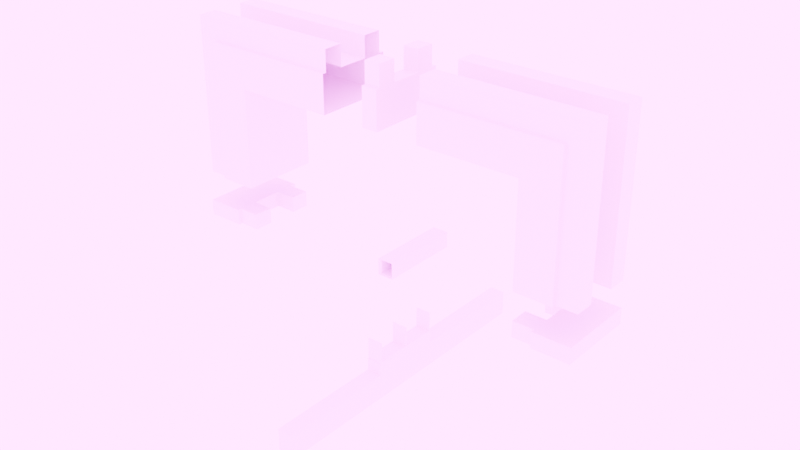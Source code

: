 # Source: window_01.blend  (saved by Blender 4.5.91; exported with 4.5.12 LTS)
import bpy
from mathutils import Matrix  # noqa: F401  (used for matrix-valued properties, if any)

bpy.ops.wm.read_factory_settings(use_empty=True)
scene = bpy.context.scene
scene.name = 'Scene'

# ---- images (referenced by path relative to the original .blend; pixels are not part of the script)
import os
ASSET_DIR = os.environ.get("B2B_ASSET_DIR", "")  # directory of the original .blend (textures are referenced by path, not embedded)
HERE = os.path.dirname(os.path.abspath(__file__))  # packed textures are extracted next to this script under _unpacked/

def load_image(name, relpath, width, height, colorspace="sRGB"):
    """Load a texture the original file referenced (path relative to the .blend, or extracted next to this script)."""
    p = next((c for c in (os.path.join(HERE, relpath), os.path.join(ASSET_DIR, relpath)) if relpath and os.path.exists(c)), "")
    if p:
        img = bpy.data.images.load(p, check_existing=True)
        img.name = name
    else:  # same state as the original file: an image datablock whose file is absent (Cycles renders it pink)
        img = bpy.data.images.new(name, width, height)
        img.source = "FILE"
        img.filepath = "//" + (relpath or name)
    img.colorspace_settings.name = colorspace
    return img
img_sunset_jhbcentral_8k_hdr = load_image('sunset_jhbcentral_8k.hdr', 'sunset_jhbcentral_8k.hdr', 1024, 1024, 'Linear Rec.709')
img_vista_panor_mica_do_centro_de_s_o_paulo_jpg = load_image('Vista_panorâmica_do_centro_de_São_Paulo.jpg', 'Vista_panorâmica_do_centro_de_São_Paulo.jpg', 1024, 1024, 'sRGB')
img_canary_wharf_4k_hdr = load_image('canary_wharf_4k.hdr', 'canary_wharf_4k.hdr', 1024, 1024, 'Linear Rec.709')
img_canary_wharf_2k_hdr = load_image('canary_wharf_2k.hdr', 'canary_wharf_2k.hdr', 1024, 1024, 'Linear Rec.709')

# ---- materials (node trees are filled in below, after node groups)
mat_changeable = bpy.data.materials.new('Changeable')
mat_glass = bpy.data.materials.new('Glass')

# ---- material node trees
mat_changeable.use_nodes = True; mat_changeable.node_tree.nodes.clear()
_N = mat_changeable.node_tree.nodes; _L = mat_changeable.node_tree.links
n0 = _N.new('ShaderNodeBsdfPrincipled'); n0.name = 'Principled BSDF'; n0.location = (-200, 100)
n1 = _N.new('ShaderNodeOutputMaterial'); n1.name = 'Material Output'; n1.location = (200, 100)
_L.new(n0.outputs[0], n1.inputs[0])
n1.is_active_output = True
mat_glass.use_nodes = True; mat_glass.node_tree.nodes.clear()
_N = mat_glass.node_tree.nodes; _L = mat_glass.node_tree.links
n0 = _N.new('ShaderNodeBsdfPrincipled'); n0.name = 'Principled BSDF'; n0.location = (-200, 100)
n0.inputs[0].default_value = (0.04623, 0.06757, 0.8, 1.0)
n0.inputs[4].default_value = 0.3
n1 = _N.new('ShaderNodeOutputMaterial'); n1.name = 'Material Output'; n1.location = (200, 100)
_L.new(n0.outputs[0], n1.inputs[0])
n1.is_active_output = True

# ---- world
world_world = bpy.data.worlds.new('World'); scene.world = world_world
world_world.use_nodes = True; world_world.node_tree.nodes.clear()
_N = world_world.node_tree.nodes; _L = world_world.node_tree.links
n0 = _N.new('ShaderNodeOutputWorld'); n0.name = 'World Output'; n0.location = (300, 300)
n1 = _N.new('ShaderNodeBackground'); n1.name = 'Background'; n1.location = (10, 300)
n1.inputs[1].default_value = 10.0
n2 = _N.new('ShaderNodeTexEnvironment'); n2.name = 'Environment Texture'; n2.location = (-325, 257)
n2.image = img_sunset_jhbcentral_8k_hdr
n3 = _N.new('ShaderNodeMapping'); n3.name = 'Mapping'; n3.location = (-659, 320)
n3.inputs[2].default_value = (0.0, 0.0, 2.709)
n4 = _N.new('ShaderNodeTexCoord'); n4.name = 'Texture Coordinate'; n4.location = (-818, 309)
n5 = _N.new('ShaderNodeTexSky'); n5.name = 'Sky Texture'; n5.location = (-347, 654)
n5.width = 191
n5.sun_elevation = 0.7854
n5.sun_rotation = 3.142
n6 = _N.new('ShaderNodeTexImage'); n6.name = 'Image Texture'; n6.location = (-326, 15)
n6.image = img_vista_panor_mica_do_centro_de_s_o_paulo_jpg
n6.projection = 'SPHERE'
n7 = _N.new('ShaderNodeTexImage'); n7.name = 'Image Texture.001'; n7.location = (-41, 122)
n7.image = img_canary_wharf_4k_hdr
n8 = _N.new('ShaderNodeTexImage'); n8.name = 'Image Texture.002'; n8.location = (245, 87)
n8.image = img_canary_wharf_2k_hdr
_L.new(n1.outputs[0], n0.inputs[0])
_L.new(n3.outputs[0], n2.inputs[0])
_L.new(n4.outputs[0], n3.inputs[0])
_L.new(n3.outputs[0], n6.inputs[0])
_L.new(n3.outputs[0], n7.inputs[0])
_L.new(n2.outputs[0], n1.inputs[0])
n0.is_active_output = True
world_world.color = (0.05088, 0.05088, 0.05088)
world_world.sun_shadow_jitter_overblur = 0.0

# ---- meshes
me_object_1_003 = bpy.data.meshes.new('Object_1.003')
me_object_1_003.from_pydata([(-0.01335, -0.025, -0.01335), (-0.0371, 0.025, -0.03719), (-0.0371, -0.025, -0.03719), (-0.01335, 0.025, -0.01335), (-0.1004, -0.025, -0.01335), (-0.1004, 0.025, -0.01335), (-0.1004, -0.025, -0.03719), (-0.1004, 0.025, -0.03719), (-0.1004, 0.009197, 1.993e-08), (-0.1004, 0.02139, 2.104e-08), (3.4e-08, 0.02139, -0.1004), (3.4e-08, 0.009197, -0.1004), (-0.0371, 0.025, -0.1004), (-0.0371, -0.025, -0.1004), (-0.01335, -0.025, -0.1004), (-0.01335, 0.025, -0.1004), (3.4e-08, 0.009197, 1.993e-08), (3.4e-08, 0.02139, 2.104e-08), (3.4e-08, -0.01032, -0.1004), (3.4e-08, -0.02251, -0.1004), (3.4e-08, -0.01031, 1.475e-08), (3.4e-08, -0.02251, 1.364e-08), (-0.1004, -0.02251, 1.364e-08), (-0.1004, -0.01031, 1.475e-08), (-0.01335, -0.02251, -0.01335), (-0.01335, -0.01031, -0.01335), (-0.1004, -0.02251, -0.01335), (-0.1004, -0.01031, -0.01335), (-0.01335, -0.01032, -0.1004), (-0.01335, -0.02251, -0.1004), (-0.01335, 0.02139, -0.01335), (-0.01335, 0.009197, -0.01335), (-0.1004, 0.009197, -0.01335), (-0.1004, 0.02139, -0.01335), (-0.01335, 0.02139, -0.1004), (-0.01335, 0.009197, -0.1004)], [], [(31, 35, 11, 16), (26, 24, 21, 22), (24, 29, 19, 21), (6, 2, 0, 4), (34, 30, 17, 10), (25, 27, 23, 20), (12, 1, 3, 15), (30, 33, 9, 17), (7, 1, 2, 6), (1, 7, 5, 3), (1, 12, 13, 2), (2, 13, 14, 0), (8, 16, 17, 9), (16, 11, 10, 17), (21, 19, 18, 20), (22, 21, 20, 23), (28, 25, 20, 18), (32, 31, 16, 8), (24, 26, 4, 0), (35, 31, 25, 28), (31, 32, 27, 25), (29, 24, 0, 14), (3, 5, 33, 30), (15, 3, 30, 34)])
_uv = me_object_1_003.uv_layers.new(name='UVMap')
_uv.uv.foreach_set('vector', [0.6729, 0.01378, 0.6729, 0.5, 0.6729, 0.5, 0.6729, 0.01378, 0.5, 0.958, 0.9844, 0.958, 0.9844, 0.958, 0.5, 0.958, 0.04204, 0.01378, 0.04204, 0.5, 0.04204, 0.5, 0.04204, 0.01378, 0.5005, 0.02964, 0.9654, 0.02964, 0.9844, 0.01378, 0.5, 0.01378, 0.9249, 0.5, 0.9249, 0.01378, 0.9249, 0.01378, 0.9249, 0.5, 0.9844, 0.7303, 0.5, 0.7303, 0.5, 0.7303, 0.9844, 0.7303, 0.03465, 0.4965, 0.03465, 0.02964, 0.01558, 0.01378, 0.01558, 0.5, 0.9844, 0.07508, 0.5, 0.07508, 0.5, 0.07508, 0.9844, 0.07508, 0.4995, 0.0005018, 0.03465, 0.0005035, 0.03465, 0.9995, 0.4995, 0.9995, 0.03465, 0.02964, 0.4995, 0.02964, 0.5, 0.01378, 0.01558, 0.01378, 0.0005035, 0.02964, 0.0005032, 0.4965, 0.9995, 0.4965, 0.9995, 0.02964, 0.9654, 0.02964, 0.9654, 0.4965, 0.9844, 0.5, 0.9844, 0.01378, 0.5, 0.3271, 0.9844, 0.3271, 0.9844, 0.07508, 0.5, 0.07508, 0.6729, 0.01378, 0.6729, 0.5, 0.9249, 0.5, 0.9249, 0.01378, 0.04204, 0.01378, 0.04204, 0.5, 0.2697, 0.5, 0.2697, 0.01378, 0.5, 0.958, 0.9844, 0.958, 0.9844, 0.7303, 0.5, 0.7303, 0.2697, 0.5, 0.2697, 0.01378, 0.2697, 0.01378, 0.2697, 0.5, 0.5, 0.3271, 0.9844, 0.3271, 0.9844, 0.3271, 0.5, 0.3271, 0.9844, 0.958, 0.5, 0.958, 0.5, 0.9995, 0.9844, 0.9995, 0.6729, 0.5, 0.6729, 0.01378, 0.2697, 0.01378, 0.2697, 0.5, 0.9844, 0.3271, 0.5, 0.3271, 0.5, 0.7303, 0.9844, 0.7303, 0.04204, 0.5, 0.04204, 0.01378, 0.0004996, 0.01378, 0.0004996, 0.5, 0.9844, 0.0005035, 0.5, 0.0005018, 0.5, 0.07508, 0.9844, 0.07508, 0.9995, 0.5, 0.9995, 0.01378, 0.9249, 0.01378, 0.9249, 0.5])
me_object_1_003.materials.append(mat_changeable)
me_object_1_003.update()
me_object_1_003.normals_split_custom_set([tuple(v) for v in zip(*[iter([-3.223e-07, -1.0, 9.188e-07, -3.223e-07, -1.0, 9.188e-07, -3.223e-07, -1.0, 9.188e-07, -3.223e-07, -1.0, 9.188e-07, 0.0, -1.0, 1.862e-07, 0.0, -1.0, 1.862e-07, 0.0, -1.0, 1.862e-07, 0.0, -1.0, 1.862e-07, -3.122e-07, -1.0, 1.047e-06, -3.122e-07, -1.0, 1.047e-06, -3.122e-07, -1.0, 1.047e-06, -3.122e-07, -1.0, 1.047e-06, 4.958e-08, -1.0, 0.0, 4.958e-08, -1.0, 0.0, 4.958e-08, -1.0, 0.0, 4.958e-08, -1.0, 0.0, 1.328e-07, 1.0, -9.77e-07, 1.328e-07, 1.0, -9.77e-07, 1.328e-07, 1.0, -9.77e-07, 1.328e-07, 1.0, -9.77e-07, -1.988e-08, 1.0, -9.312e-08, -1.988e-08, 1.0, -9.312e-08, -1.988e-08, 1.0, -9.312e-08, -1.988e-08, 1.0, -9.312e-08, 5.063e-07, 1.0, -1.174e-06, 5.063e-07, 1.0, -1.174e-06, 5.063e-07, 1.0, -1.174e-06, 5.063e-07, 1.0, -1.174e-06, 0.0, 1.0, -1.862e-07, 0.0, 1.0, -1.862e-07, 0.0, 1.0, -1.862e-07, 0.0, 1.0, -1.862e-07, -6.999e-09, 7.451e-08, -1.0, -6.999e-09, 7.451e-08, -1.0, -6.999e-09, 7.451e-08, -1.0, -6.999e-09, 7.451e-08, -1.0, -4.958e-08, 1.0, -1.3e-07, -4.958e-08, 1.0, -1.3e-07, -4.958e-08, 1.0, -1.3e-07, -4.958e-08, 1.0, -1.3e-07, -1.0, 7.364e-08, 0.0, -1.0, 7.364e-08, 0.0, -1.0, 7.364e-08, 0.0, -1.0, 7.364e-08, 0.0, -8.243e-07, -1.0, 1.272e-06, -8.243e-07, -1.0, 1.272e-06, -8.243e-07, -1.0, 1.272e-06, -8.243e-07, -1.0, 1.272e-06, 0.0, -9.113e-08, 1.0, 0.0, -9.113e-08, 1.0, 0.0, -9.113e-08, 1.0, 0.0, -9.113e-08, 1.0, 1.0, 0.0, 0.0, 1.0, 0.0, 0.0, 1.0, 0.0, 0.0, 1.0, 0.0, 0.0, 1.0, 0.0, 0.0, 1.0, 0.0, 0.0, 1.0, 0.0, 0.0, 1.0, 0.0, 0.0, 1.111e-14, -9.113e-08, 1.0, 1.111e-14, -9.113e-08, 1.0, 1.111e-14, -9.113e-08, 1.0, 1.111e-14, -9.113e-08, 1.0, 3.495e-07, 1.0, -1.035e-06, 3.495e-07, 1.0, -1.035e-06, 3.495e-07, 1.0, -1.035e-06, 3.495e-07, 1.0, -1.035e-06, -1.491e-08, -1.0, 4.656e-08, -1.491e-08, -1.0, 4.656e-08, -1.491e-08, -1.0, 4.656e-08, -1.491e-08, -1.0, 4.656e-08, -5.615e-09, 3.739e-07, 1.0, -5.615e-09, 3.739e-07, 1.0, -5.615e-09, 3.739e-07, 1.0, -5.615e-09, 3.739e-07, 1.0, 1.0, 0.0, 0.0, 1.0, 0.0, 0.0, 1.0, 0.0, 0.0, 1.0, 0.0, 0.0, 1.464e-08, 1.909e-07, 1.0, 1.464e-08, 1.909e-07, 1.0, 1.464e-08, 1.909e-07, 1.0, 1.464e-08, 1.909e-07, 1.0, 1.0, 0.0, 0.0, 1.0, 0.0, 0.0, 1.0, 0.0, 0.0, 1.0, 0.0, 0.0, -1.159e-08, -1.806e-06, 1.0, -1.159e-08, -1.806e-06, 1.0, -1.159e-08, -1.806e-06, 1.0, -1.159e-08, -1.806e-06, 1.0, 1.0, -3.704e-07, 0.0, 1.0, -3.704e-07, 0.0, 1.0, -3.704e-07, 0.0, 1.0, -3.704e-07, 0.0])] * 3)])
me_object_1_004 = bpy.data.meshes.new('Object_1.004')
me_object_1_004.from_pydata([(0.005, -0.025, -0.01335), (0.005, 0.025, -0.01335), (0.005, -0.025, -0.03719), (0.005, 0.025, -0.03719), (0.005, 0.009197, 2.05e-08), (0.005, 0.02139, 2.243e-08), (0.005, -0.02251, 1.923e-08), (0.005, -0.01032, 1.929e-08), (0.005, -0.02251, -0.01335), (0.005, -0.01032, -0.01335), (0.005, 0.009197, -0.01335), (0.005, 0.02139, -0.01335), (-0.005, -0.025, -0.01335), (-0.005, 0.025, -0.01335), (-0.005, -0.025, -0.03719), (-0.005, 0.025, -0.03719), (-0.005, 0.009197, 2.05e-08), (-0.005, 0.02139, 2.243e-08), (-0.005, -0.02251, 1.923e-08), (-0.005, -0.01032, 1.929e-08), (-0.005, -0.02251, -0.01335), (-0.005, -0.01032, -0.01335), (-0.005, 0.009197, -0.01335), (-0.005, 0.02139, -0.01335), (0.005, 0.009185, -0.03719), (-0.005, 0.009185, -0.03719), (0.005, 0.02141, -0.03719), (-0.005, 0.02141, -0.03719), (0.005, -0.01031, -0.03719), (-0.005, -0.01031, -0.03719), (0.005, -0.02266, -0.03719), (-0.005, -0.02266, -0.03719)], [], [(3, 15, 13, 1), (1, 13, 23, 11), (9, 21, 19, 7), (7, 19, 18, 6), (0, 12, 14, 2), (11, 23, 17, 5), (8, 20, 12, 0), (4, 16, 22, 10), (26, 27, 15, 3), (10, 22, 21, 9), (6, 18, 20, 8), (5, 17, 16, 4), (8, 9, 7, 6), (20, 18, 19, 21), (17, 23, 22, 16), (28, 29, 25, 24), (24, 25, 27, 26), (30, 31, 29, 28), (2, 14, 31, 30), (20, 21, 29, 31), (31, 14, 12, 20), (21, 22, 25, 29), (22, 23, 27, 25), (15, 27, 23, 13), (3, 1, 11, 26), (5, 4, 10, 11), (30, 8, 0, 2), (8, 30, 28, 9), (9, 28, 24, 10), (24, 26, 11, 10)])
_uv = me_object_1_004.uv_layers.new(name='UVMap')
_uv.uv.foreach_set('vector', [0.0, 0.0, 0.0, 0.0, 0.0, 0.0, 0.0, 0.0, 0.0, 0.0, 0.0, 0.0, 0.0, 0.0, 0.0, 0.0, 0.0, 0.0, 0.0, 0.0, 0.0, 0.0, 0.0, 0.0, 0.0, 0.0, 0.0, 0.0, 0.0, 0.0, 0.0, 0.0, 0.0, 0.0, 0.0, 0.0, 0.0, 0.0, 0.0, 0.0, 0.0, 0.0, 0.0, 0.0, 0.0, 0.0, 0.0, 0.0, 0.0, 0.0, 0.0, 0.0, 0.0, 0.0, 0.0, 0.0, 0.0, 0.0, 0.0, 0.0, 0.0, 0.0, 0.0, 0.0, 0.0, 0.0, 0.0, 0.0, 0.0, 0.0, 0.0, 0.0, 0.0, 0.0, 0.0, 0.0, 0.0, 0.0, 0.0, 0.0, 0.0, 0.0, 0.0, 0.0, 0.0, 0.0, 0.0, 0.0, 0.0, 0.0, 0.0, 0.0, 0.0, 0.0, 0.0, 0.0, 0.0, 0.0, 0.0, 0.0, 0.0, 0.0, 0.0, 0.0, 0.0, 0.0, 0.0, 0.0, 0.0, 0.0, 0.0, 0.0, 0.0, 0.0, 0.0, 0.0, 0.0, 0.0, 0.0, 0.0, 0.0, 0.0, 0.0, 0.0, 0.0, 0.0, 0.0, 0.0, 0.0, 0.0, 0.0, 0.0, 0.0, 0.0, 0.0, 0.0, 0.0, 0.0, 0.0, 0.0, 0.0, 0.0, 0.0, 0.0, 0.0, 0.0, 0.0, 0.0, 0.0, 0.0, 0.0, 0.0, 0.0, 0.0, 0.0, 0.0, 0.0, 0.0, 0.0, 0.0, 0.0, 0.0, 0.0, 0.0, 0.0, 0.0, 0.0, 0.0, 0.0, 0.0, 0.0, 0.0, 0.0, 0.0, 0.0, 0.0, 0.0, 0.0, 0.0, 0.0, 0.0, 0.0, 0.0, 0.0, 0.0, 0.0, 0.0, 0.0, 0.0, 0.0, 0.0, 0.0, 0.0, 0.0, 0.0, 0.0, 0.0, 0.0, 0.0, 0.0, 0.0, 0.0, 0.0, 0.0, 0.0, 0.0, 0.0, 0.0, 0.0, 0.0, 0.0, 0.0, 0.0, 0.0, 0.0, 0.0, 0.0, 0.0, 0.0, 0.0, 0.0, 0.0, 0.0, 0.0, 0.0, 0.0, 0.0, 0.0, 0.0, 0.0, 0.0, 0.0, 0.0, 0.0, 0.0, 0.0, 0.0, 0.0, 0.0, 0.0])
me_object_1_004.materials.append(mat_changeable)
me_object_1_004.update()
me_object_1_004.normals_split_custom_set([tuple(v) for v in zip(*[iter([0.0, 1.0, -1.22e-07, 0.0, 1.0, -1.22e-07, 0.0, 1.0, -1.22e-07, 0.0, 1.0, -1.22e-07, 0.0, -2.581e-07, 1.0, 0.0, -2.581e-07, 1.0, 0.0, -2.581e-07, 1.0, 0.0, -2.581e-07, 1.0, 0.0, 1.0, -1.09e-07, 0.0, 1.0, -1.09e-07, 0.0, 1.0, -1.09e-07, 0.0, 1.0, -1.09e-07, 0.0, -5.119e-09, 1.0, 0.0, -5.119e-09, 1.0, 0.0, -5.119e-09, 1.0, 0.0, -5.119e-09, 1.0, 0.0, -1.0, 1.22e-07, 0.0, -1.0, 1.22e-07, 0.0, -1.0, 1.22e-07, 0.0, -1.0, 1.22e-07, 0.0, 1.0, -1.09e-07, 0.0, 1.0, -1.09e-07, 0.0, 1.0, -1.09e-07, 0.0, 1.0, -1.09e-07, 0.0, -3.739e-07, 1.0, 0.0, -3.739e-07, 1.0, 0.0, -3.739e-07, 1.0, 0.0, -3.739e-07, 1.0, 0.0, -1.0, 1.09e-07, 0.0, -1.0, 1.09e-07, 0.0, -1.0, 1.09e-07, 0.0, -1.0, 1.09e-07, 0.0, -1.037e-06, -1.0, 0.0, -1.037e-06, -1.0, 0.0, -1.037e-06, -1.0, 0.0, -1.037e-06, -1.0, 0.0, -4.773e-08, 1.0, 0.0, -4.773e-08, 1.0, 0.0, -4.773e-08, 1.0, 0.0, -4.773e-08, 1.0, 0.0, -1.0, 1.09e-07, 0.0, -1.0, 1.09e-07, 0.0, -1.0, 1.09e-07, 0.0, -1.0, 1.09e-07, 0.0, -1.579e-07, 1.0, 0.0, -1.579e-07, 1.0, 0.0, -1.579e-07, 1.0, 0.0, -1.579e-07, 1.0, 1.0, 1.918e-09, 0.0, 1.0, 1.918e-09, 0.0, 1.0, 1.918e-09, 0.0, 1.0, 1.918e-09, 0.0, -1.0, 0.0, 0.0, -1.0, 0.0, 0.0, -1.0, 0.0, 0.0, -1.0, 0.0, 0.0, -1.0, -4.471e-08, 0.0, -1.0, -4.471e-08, 0.0, -1.0, -4.471e-08, 0.0, -1.0, -4.471e-08, 0.0, 0.0, 1.911e-07, -1.0, 0.0, 1.911e-07, -1.0, 0.0, 1.911e-07, -1.0, 0.0, 1.911e-07, -1.0, 0.0, 0.0, -1.0, 0.0, 0.0, -1.0, 0.0, 0.0, -1.0, 0.0, 0.0, -1.0, 0.0, 0.0, -1.0, 0.0, 0.0, -1.0, 0.0, 0.0, -1.0, 0.0, 0.0, -1.0, 0.0, 1.595e-06, -1.0, 0.0, 1.595e-06, -1.0, 0.0, 1.595e-06, -1.0, 0.0, 1.595e-06, -1.0, -1.0, 2.486e-08, 0.0, -1.0, 2.486e-08, 0.0, -1.0, 2.486e-08, 0.0, -1.0, 2.486e-08, 0.0, -1.0, -1.719e-07, 0.0, -1.0, -1.719e-07, 0.0, -1.0, -1.719e-07, 0.0, -1.0, -1.719e-07, 0.0, -1.0, 2.253e-08, 0.0, -1.0, 2.253e-08, 0.0, -1.0, 2.253e-08, 0.0, -1.0, 2.253e-08, 0.0, -1.0, 0.0, 0.0, -1.0, 0.0, 0.0, -1.0, 0.0, 0.0, -1.0, 0.0, 0.0, -1.0, -3.051e-08, 0.0, -1.0, -3.051e-08, 0.0, -1.0, -3.051e-08, 0.0, -1.0, -3.051e-08, 0.0, 1.0, 0.0, 0.0, 1.0, 0.0, 0.0, 1.0, 0.0, 0.0, 1.0, 0.0, 0.0, 1.0, -2.862e-08, 0.0, 1.0, -2.862e-08, 0.0, 1.0, -2.862e-08, 0.0, 1.0, -2.862e-08, 0.0, 1.0, -1.264e-07, 0.0, 1.0, -1.264e-07, 0.0, 1.0, -1.264e-07, 0.0, 1.0, -1.264e-07, 0.0, 1.0, 2.486e-08, 0.0, 1.0, 2.486e-08, 0.0, 1.0, 2.486e-08, 0.0, 1.0, 2.486e-08, 0.0, 1.0, 0.0, 0.0, 1.0, 0.0, 0.0, 1.0, 0.0, 0.0, 1.0, 0.0, 0.0, 1.0, -8.997e-09, 0.0, 1.0, -8.997e-09, 0.0, 1.0, -8.997e-09, 0.0, 1.0, -8.997e-09, 0.0])] * 3)])
me_object_1_005 = bpy.data.meshes.new('Object_1.005')
me_object_1_005.from_pydata([(0.02375, -0.025, -0.005), (0.02375, 0.025, -0.005), (-2.849e-08, -0.025, -0.005), (-2.429e-08, 0.025, -0.005), (0.0371, 0.009197, -0.005), (0.0371, 0.02139, -0.005), (0.0371, -0.02251, -0.005), (0.0371, -0.01032, -0.005), (0.02375, -0.02251, -0.005), (0.02375, -0.01032, -0.005), (0.02375, 0.009197, -0.005), (0.02375, 0.02139, -0.005), (0.02375, -0.025, 0.005), (0.02375, 0.025, 0.005), (-2.67e-08, -0.025, 0.005), (-2.251e-08, 0.025, 0.005), (0.0371, 0.009197, 0.005), (0.0371, 0.02139, 0.005), (0.0371, -0.02251, 0.005), (0.0371, -0.01032, 0.005), (0.02375, -0.02251, 0.005), (0.02375, -0.01032, 0.005), (0.02375, 0.009197, 0.005), (0.02375, 0.02139, 0.005), (-2.549e-08, 0.009185, -0.005), (-2.37e-08, 0.009185, 0.005), (-2.64e-08, 0.02141, -0.005), (-2.462e-08, 0.02141, 0.005), (-2.875e-08, -0.01031, -0.005), (-2.696e-08, -0.01031, 0.005), (-2.776e-08, -0.02266, -0.005), (-2.597e-08, -0.02266, 0.005)], [], [(3, 15, 13, 1), (1, 13, 23, 11), (9, 21, 19, 7), (7, 19, 18, 6), (0, 12, 14, 2), (11, 23, 17, 5), (8, 20, 12, 0), (4, 16, 22, 10), (26, 27, 15, 3), (10, 22, 21, 9), (6, 18, 20, 8), (5, 17, 16, 4), (8, 9, 7, 6), (20, 18, 19, 21), (17, 23, 22, 16), (28, 29, 25, 24), (24, 25, 27, 26), (30, 31, 29, 28), (2, 14, 31, 30), (20, 21, 29, 31), (31, 14, 12, 20), (21, 22, 25, 29), (22, 23, 27, 25), (15, 27, 23, 13), (3, 1, 11, 26), (5, 4, 10, 11), (30, 8, 0, 2), (8, 30, 28, 9), (9, 28, 24, 10), (24, 26, 11, 10)])
_uv = me_object_1_005.uv_layers.new(name='UVMap')
_uv.uv.foreach_set('vector', [0.0, 0.0, 0.0, 0.0, 0.0, 0.0, 0.0, 0.0, 0.0, 0.0, 0.0, 0.0, 0.0, 0.0, 0.0, 0.0, 0.0, 0.0, 0.0, 0.0, 0.0, 0.0, 0.0, 0.0, 0.0, 0.0, 0.0, 0.0, 0.0, 0.0, 0.0, 0.0, 0.0, 0.0, 0.0, 0.0, 0.0, 0.0, 0.0, 0.0, 0.0, 0.0, 0.0, 0.0, 0.0, 0.0, 0.0, 0.0, 0.0, 0.0, 0.0, 0.0, 0.0, 0.0, 0.0, 0.0, 0.0, 0.0, 0.0, 0.0, 0.0, 0.0, 0.0, 0.0, 0.0, 0.0, 0.0, 0.0, 0.0, 0.0, 0.0, 0.0, 0.0, 0.0, 0.0, 0.0, 0.0, 0.0, 0.0, 0.0, 0.0, 0.0, 0.0, 0.0, 0.0, 0.0, 0.0, 0.0, 0.0, 0.0, 0.0, 0.0, 0.0, 0.0, 0.0, 0.0, 0.0, 0.0, 0.0, 0.0, 0.0, 0.0, 0.0, 0.0, 0.0, 0.0, 0.0, 0.0, 0.0, 0.0, 0.0, 0.0, 0.0, 0.0, 0.0, 0.0, 0.0, 0.0, 0.0, 0.0, 0.0, 0.0, 0.0, 0.0, 0.0, 0.0, 0.0, 0.0, 0.0, 0.0, 0.0, 0.0, 0.0, 0.0, 0.0, 0.0, 0.0, 0.0, 0.0, 0.0, 0.0, 0.0, 0.0, 0.0, 0.0, 0.0, 0.0, 0.0, 0.0, 0.0, 0.0, 0.0, 0.0, 0.0, 0.0, 0.0, 0.0, 0.0, 0.0, 0.0, 0.0, 0.0, 0.0, 0.0, 0.0, 0.0, 0.0, 0.0, 0.0, 0.0, 0.0, 0.0, 0.0, 0.0, 0.0, 0.0, 0.0, 0.0, 0.0, 0.0, 0.0, 0.0, 0.0, 0.0, 0.0, 0.0, 0.0, 0.0, 0.0, 0.0, 0.0, 0.0, 0.0, 0.0, 0.0, 0.0, 0.0, 0.0, 0.0, 0.0, 0.0, 0.0, 0.0, 0.0, 0.0, 0.0, 0.0, 0.0, 0.0, 0.0, 0.0, 0.0, 0.0, 0.0, 0.0, 0.0, 0.0, 0.0, 0.0, 0.0, 0.0, 0.0, 0.0, 0.0, 0.0, 0.0, 0.0, 0.0, 0.0, 0.0, 0.0, 0.0, 0.0, 0.0, 0.0, 0.0, 0.0, 0.0, 0.0, 0.0])
me_object_1_005.materials.append(mat_changeable)
me_object_1_005.update()
me_object_1_005.normals_split_custom_set([tuple(v) for v in zip(*[iter([-2.353e-07, 1.0, -2.451e-07, -2.353e-07, 1.0, -2.451e-07, -2.353e-07, 1.0, -2.451e-07, -2.353e-07, 1.0, -2.451e-07, 1.0, 8.064e-07, 9.313e-08, 1.0, 8.064e-07, 9.313e-08, 1.0, 8.064e-07, 9.313e-08, 1.0, 8.064e-07, 9.313e-08, -2.094e-07, 1.0, 0.0, -2.094e-07, 1.0, 0.0, -2.094e-07, 1.0, 0.0, -2.094e-07, 1.0, 0.0, 1.0, 0.0, 0.0, 1.0, 0.0, 0.0, 1.0, 0.0, 0.0, 1.0, 0.0, 0.0, 2.353e-07, -1.0, 5.685e-08, 2.353e-07, -1.0, 5.685e-08, 2.353e-07, -1.0, 5.685e-08, 2.353e-07, -1.0, 5.685e-08, -2.791e-07, 1.0, 0.0, -2.791e-07, 1.0, 0.0, -2.791e-07, 1.0, 0.0, -2.791e-07, 1.0, 0.0, 1.0, 0.0, 0.0, 1.0, 0.0, 0.0, 1.0, 0.0, 0.0, 1.0, 0.0, 0.0, 2.094e-07, -1.0, 0.0, 2.094e-07, -1.0, 0.0, 2.094e-07, -1.0, 0.0, 2.094e-07, -1.0, 0.0, -1.0, 5.87e-07, 1.788e-07, -1.0, 5.87e-07, 1.788e-07, -1.0, 5.87e-07, 1.788e-07, -1.0, 5.87e-07, 1.788e-07, 1.0, -1.492e-07, 0.0, 1.0, -1.492e-07, 0.0, 1.0, -1.492e-07, 0.0, 1.0, -1.492e-07, 0.0, 2.791e-07, -1.0, 0.0, 2.791e-07, -1.0, 0.0, 2.791e-07, -1.0, 0.0, 2.791e-07, -1.0, 0.0, 1.0, 0.0, 0.0, 1.0, 0.0, 0.0, 1.0, 0.0, 0.0, 1.0, 0.0, 0.0, 2.236e-08, -3.437e-07, -1.0, 2.236e-08, -3.437e-07, -1.0, 2.236e-08, -3.437e-07, -1.0, 2.236e-08, -3.437e-07, -1.0, 1.877e-08, 3.437e-07, 1.0, 1.877e-08, 3.437e-07, 1.0, 1.877e-08, 3.437e-07, 1.0, 1.877e-08, 3.437e-07, 1.0, 3.582e-09, 3.437e-07, 1.0, 3.582e-09, 3.437e-07, 1.0, 3.582e-09, 3.437e-07, 1.0, 3.582e-09, 3.437e-07, 1.0, -1.0, 1.67e-07, 1.788e-07, -1.0, 1.67e-07, 1.788e-07, -1.0, 1.67e-07, 1.788e-07, -1.0, 1.67e-07, 1.788e-07, -1.0, -7.451e-08, 1.788e-07, -1.0, -7.451e-08, 1.788e-07, -1.0, -7.451e-08, 1.788e-07, -1.0, -7.451e-08, 1.788e-07, -1.0, -8.021e-08, 1.788e-07, -1.0, -8.021e-08, 1.788e-07, -1.0, -8.021e-08, 1.788e-07, -1.0, -8.021e-08, 1.788e-07, -1.0, 3.137e-07, 1.788e-07, -1.0, 3.137e-07, 1.788e-07, -1.0, 3.137e-07, 1.788e-07, -1.0, 3.137e-07, 1.788e-07, 0.0, 3.414e-07, 1.0, 0.0, 3.414e-07, 1.0, 0.0, 3.414e-07, 1.0, 0.0, 3.414e-07, 1.0, 0.0, 3.859e-07, 1.0, 0.0, 3.859e-07, 1.0, 0.0, 3.859e-07, 1.0, 0.0, 3.859e-07, 1.0, 1.571e-08, 3.582e-07, 1.0, 1.571e-08, 3.582e-07, 1.0, 1.571e-08, 3.582e-07, 1.0, 1.571e-08, 3.582e-07, 1.0, 0.0, 3.433e-07, 1.0, 0.0, 3.433e-07, 1.0, 0.0, 3.433e-07, 1.0, 0.0, 3.433e-07, 1.0, 0.0, 3.88e-07, 1.0, 0.0, 3.88e-07, 1.0, 0.0, 3.88e-07, 1.0, 0.0, 3.88e-07, 1.0, -2.285e-08, -3.88e-07, -1.0, -2.285e-08, -3.88e-07, -1.0, -2.285e-08, -3.88e-07, -1.0, -2.285e-08, -3.88e-07, -1.0, 0.0, -3.437e-07, -1.0, 0.0, -3.437e-07, -1.0, 0.0, -3.437e-07, -1.0, 0.0, -3.437e-07, -1.0, 4.415e-09, -3.859e-07, -1.0, 4.415e-09, -3.859e-07, -1.0, 4.415e-09, -3.859e-07, -1.0, 4.415e-09, -3.859e-07, -1.0, -1.122e-08, -3.414e-07, -1.0, -1.122e-08, -3.414e-07, -1.0, -1.122e-08, -3.414e-07, -1.0, -1.122e-08, -3.414e-07, -1.0, 2.477e-09, -3.582e-07, -1.0, 2.477e-09, -3.582e-07, -1.0, 2.477e-09, -3.582e-07, -1.0, 2.477e-09, -3.582e-07, -1.0, 0.0, -3.433e-07, -1.0, 0.0, -3.433e-07, -1.0, 0.0, -3.433e-07, -1.0, 0.0, -3.433e-07, -1.0])] * 3)])
me_object_1_002 = bpy.data.meshes.new('Object_1.002')
me_object_1_002.from_pydata([(0.01335, -0.025, -0.01335), (0.0371, 0.025, -0.03719), (0.0371, -0.025, -0.03719), (0.01335, 0.025, -0.01335), (0.1003, -0.025, -0.01335), (0.1003, 0.025, -0.01335), (0.1003, -0.025, -0.03719), (0.1003, 0.025, -0.03719), (0.1003, 0.009197, -1.832e-08), (0.1003, 0.02139, -1.721e-08), (-4.25e-09, 0.02139, -0.1004), (-4.25e-09, 0.009197, -0.1004), (0.0371, 0.025, -0.1004), (0.0371, -0.025, -0.1004), (0.01335, -0.025, -0.1004), (0.01335, 0.025, -0.1004), (-4.25e-09, 0.009197, -1.832e-08), (-4.25e-09, 0.02139, -1.721e-08), (-4.25e-09, -0.01032, -0.1004), (-4.25e-09, -0.02251, -0.1004), (-4.25e-09, -0.01031, -2.35e-08), (-4.25e-09, -0.02251, -2.461e-08), (0.1003, -0.02251, -2.461e-08), (0.1003, -0.01031, -2.35e-08), (0.01335, -0.02251, -0.01335), (0.01335, -0.01031, -0.01335), (0.1003, -0.02251, -0.01335), (0.1003, -0.01031, -0.01335), (0.01335, -0.01032, -0.1004), (0.01335, -0.02251, -0.1004), (0.01335, 0.02139, -0.01335), (0.01335, 0.009197, -0.01335), (0.1003, 0.009197, -0.01335), (0.1003, 0.02139, -0.01335), (0.01335, 0.02139, -0.1004), (0.01335, 0.009197, -0.1004)], [], [(31, 16, 11, 35), (26, 22, 21, 24), (24, 21, 19, 29), (6, 4, 0, 2), (34, 10, 17, 30), (25, 20, 23, 27), (12, 15, 3, 1), (30, 17, 9, 33), (7, 6, 2, 1), (1, 3, 5, 7), (1, 2, 13, 12), (2, 0, 14, 13), (8, 9, 17, 16), (16, 17, 10, 11), (21, 20, 18, 19), (22, 23, 20, 21), (28, 18, 20, 25), (32, 8, 16, 31), (24, 0, 4, 26), (35, 28, 25, 31), (31, 25, 27, 32), (29, 14, 0, 24), (3, 30, 33, 5), (15, 34, 30, 3)])
_uv = me_object_1_002.uv_layers.new(name='UVMap')
_uv.uv.foreach_set('vector', [0.6729, 0.01378, 0.6729, 0.01378, 0.6729, 0.5, 0.6729, 0.5, 0.5, 0.958, 0.5, 0.958, 0.9844, 0.958, 0.9844, 0.958, 0.04204, 0.01378, 0.04204, 0.01378, 0.04204, 0.5, 0.04204, 0.5, 0.5005, 0.02964, 0.5, 0.01378, 0.9844, 0.01378, 0.9654, 0.02964, 0.9249, 0.5, 0.9249, 0.5, 0.9249, 0.01378, 0.9249, 0.01378, 0.9844, 0.7303, 0.9844, 0.7303, 0.5, 0.7303, 0.5, 0.7303, 0.03465, 0.4965, 0.01558, 0.5, 0.01558, 0.01378, 0.03465, 0.02964, 0.9844, 0.07508, 0.9844, 0.07508, 0.5, 0.07508, 0.5, 0.07508, 0.4995, 0.0005018, 0.4995, 0.9995, 0.03465, 0.9995, 0.03465, 0.0005035, 0.03465, 0.02964, 0.01558, 0.01378, 0.5, 0.01378, 0.4995, 0.02964, 0.0005035, 0.02964, 0.9995, 0.02964, 0.9995, 0.4965, 0.0005032, 0.4965, 0.9654, 0.02964, 0.9844, 0.01378, 0.9844, 0.5, 0.9654, 0.4965, 0.5, 0.3271, 0.5, 0.07508, 0.9844, 0.07508, 0.9844, 0.3271, 0.6729, 0.01378, 0.9249, 0.01378, 0.9249, 0.5, 0.6729, 0.5, 0.04204, 0.01378, 0.2697, 0.01378, 0.2697, 0.5, 0.04204, 0.5, 0.5, 0.958, 0.5, 0.7303, 0.9844, 0.7303, 0.9844, 0.958, 0.2697, 0.5, 0.2697, 0.5, 0.2697, 0.01378, 0.2697, 0.01378, 0.5, 0.3271, 0.5, 0.3271, 0.9844, 0.3271, 0.9844, 0.3271, 0.9844, 0.958, 0.9844, 0.9995, 0.5, 0.9995, 0.5, 0.958, 0.6729, 0.5, 0.2697, 0.5, 0.2697, 0.01378, 0.6729, 0.01378, 0.9844, 0.3271, 0.9844, 0.7303, 0.5, 0.7303, 0.5, 0.3271, 0.04204, 0.5, 0.0004996, 0.5, 0.0004996, 0.01378, 0.04204, 0.01378, 0.9844, 0.0005035, 0.9844, 0.07508, 0.5, 0.07508, 0.5, 0.0005018, 0.9995, 0.5, 0.9249, 0.5, 0.9249, 0.01378, 0.9995, 0.01378])
me_object_1_002.materials.append(mat_changeable)
me_object_1_002.update()
me_object_1_002.normals_split_custom_set([tuple(v) for v in zip(*[iter([3.223e-07, -1.0, 9.188e-07, 3.223e-07, -1.0, 9.188e-07, 3.223e-07, -1.0, 9.188e-07, 3.223e-07, -1.0, 9.188e-07, 0.0, -1.0, 1.398e-07, 0.0, -1.0, 1.398e-07, 0.0, -1.0, 1.398e-07, 0.0, -1.0, 1.398e-07, 3.122e-07, -1.0, 1.047e-06, 3.122e-07, -1.0, 1.047e-06, 3.122e-07, -1.0, 1.047e-06, 3.122e-07, -1.0, 1.047e-06, -4.965e-08, -1.0, 3.253e-08, -4.965e-08, -1.0, 3.253e-08, -4.965e-08, -1.0, 3.253e-08, -4.965e-08, -1.0, 3.253e-08, -1.328e-07, 1.0, -9.77e-07, -1.328e-07, 1.0, -9.77e-07, -1.328e-07, 1.0, -9.77e-07, -1.328e-07, 1.0, -9.77e-07, 1.99e-08, 1.0, -1.864e-07, 1.99e-08, 1.0, -1.864e-07, 1.99e-08, 1.0, -1.864e-07, 1.99e-08, 1.0, -1.864e-07, -5.063e-07, 1.0, -1.174e-06, -5.063e-07, 1.0, -1.174e-06, -5.063e-07, 1.0, -1.174e-06, -5.063e-07, 1.0, -1.174e-06, 0.0, 1.0, -1.864e-07, 0.0, 1.0, -1.864e-07, 0.0, 1.0, -1.864e-07, 0.0, 1.0, -1.864e-07, 0.0, 1.49e-07, -1.0, 0.0, 1.49e-07, -1.0, 0.0, 1.49e-07, -1.0, 0.0, 1.49e-07, -1.0, 4.965e-08, 1.0, -2.602e-07, 4.965e-08, 1.0, -2.602e-07, 4.965e-08, 1.0, -2.602e-07, 4.965e-08, 1.0, -2.602e-07, 1.0, -9.216e-08, 0.0, 1.0, -9.216e-08, 0.0, 1.0, -9.216e-08, 0.0, 1.0, -9.216e-08, 0.0, 8.243e-07, -1.0, 1.272e-06, 8.243e-07, -1.0, 1.272e-06, 8.243e-07, -1.0, 1.272e-06, 8.243e-07, -1.0, 1.272e-06, 0.0, -9.113e-08, 1.0, 0.0, -9.113e-08, 1.0, 0.0, -9.113e-08, 1.0, 0.0, -9.113e-08, 1.0, -1.0, -1.947e-14, 0.0, -1.0, -1.947e-14, 0.0, -1.0, -1.947e-14, 0.0, -1.0, -1.947e-14, 0.0, -1.0, 3.19e-15, 0.0, -1.0, 3.19e-15, 0.0, -1.0, 3.19e-15, 0.0, -1.0, 3.19e-15, 0.0, 0.0, -9.113e-08, 1.0, 0.0, -9.113e-08, 1.0, 0.0, -9.113e-08, 1.0, 0.0, -9.113e-08, 1.0, -3.495e-07, 1.0, -1.035e-06, -3.495e-07, 1.0, -1.035e-06, -3.495e-07, 1.0, -1.035e-06, -3.495e-07, 1.0, -1.035e-06, 1.493e-08, -1.0, 1.165e-07, 1.493e-08, -1.0, 1.165e-07, 1.493e-08, -1.0, 1.165e-07, 1.493e-08, -1.0, 1.165e-07, 0.0, 3.739e-07, 1.0, 0.0, 3.739e-07, 1.0, 0.0, 3.739e-07, 1.0, 0.0, 3.739e-07, 1.0, -1.0, 2.926e-08, 0.0, -1.0, 2.926e-08, 0.0, -1.0, 2.926e-08, 0.0, -1.0, 2.926e-08, 0.0, 0.0, 1.909e-07, 1.0, 0.0, 1.909e-07, 1.0, 0.0, 1.909e-07, 1.0, 0.0, 1.909e-07, 1.0, -1.0, 5.729e-08, 0.0, -1.0, 5.729e-08, 0.0, -1.0, 5.729e-08, 0.0, -1.0, 5.729e-08, 0.0, 1.16e-08, -1.806e-06, 1.0, 1.16e-08, -1.806e-06, 1.0, 1.16e-08, -1.806e-06, 1.0, 1.16e-08, -1.806e-06, 1.0, -1.0, 9.36e-08, 0.0, -1.0, 9.36e-08, 0.0, -1.0, 9.36e-08, 0.0, -1.0, 9.36e-08, 0.0])] * 3)])
me_object_1_009 = bpy.data.meshes.new('Object_1.009')
me_object_1_009.from_pydata([(-0.02375, -0.025, -0.005), (-0.02375, 0.025, -0.005), (2.938e-08, -0.025, -0.005), (2.519e-08, 0.025, -0.005), (-0.0371, 0.009197, -0.005), (-0.0371, 0.02139, -0.005), (-0.0371, -0.02251, -0.005), (-0.0371, -0.01032, -0.005), (-0.02375, -0.02251, -0.005), (-0.02375, -0.01032, -0.005), (-0.02375, 0.009197, -0.005), (-0.02375, 0.02139, -0.005), (-0.02375, -0.025, 0.005), (-0.02375, 0.025, 0.005), (2.581e-08, -0.025, 0.005), (2.161e-08, 0.025, 0.005), (-0.0371, 0.009197, 0.005), (-0.0371, 0.02139, 0.005), (-0.0371, -0.02251, 0.005), (-0.0371, -0.01032, 0.005), (-0.02375, -0.02251, 0.005), (-0.02375, -0.01032, 0.005), (-0.02375, 0.009197, 0.005), (-0.02375, 0.02139, 0.005), (2.639e-08, 0.009185, -0.005), (2.281e-08, 0.009185, 0.005), (2.73e-08, 0.02141, -0.005), (2.372e-08, 0.02141, 0.005), (2.964e-08, -0.01031, -0.005), (2.607e-08, -0.01031, 0.005), (2.865e-08, -0.02266, -0.005), (2.507e-08, -0.02266, 0.005)], [], [(3, 1, 13, 15), (1, 11, 23, 13), (9, 7, 19, 21), (7, 6, 18, 19), (0, 2, 14, 12), (11, 5, 17, 23), (8, 0, 12, 20), (4, 10, 22, 16), (26, 3, 15, 27), (10, 9, 21, 22), (6, 8, 20, 18), (5, 4, 16, 17), (8, 6, 7, 9), (20, 21, 19, 18), (17, 16, 22, 23), (28, 24, 25, 29), (24, 26, 27, 25), (30, 28, 29, 31), (2, 30, 31, 14), (20, 31, 29, 21), (31, 20, 12, 14), (21, 29, 25, 22), (22, 25, 27, 23), (15, 13, 23, 27), (3, 26, 11, 1), (5, 11, 10, 4), (30, 2, 0, 8), (8, 9, 28, 30), (9, 10, 24, 28), (24, 10, 11, 26)])
_uv = me_object_1_009.uv_layers.new(name='UVMap')
_uv.uv.foreach_set('vector', [0.0, 0.0, 0.0, 0.0, 0.0, 0.0, 0.0, 0.0, 0.0, 0.0, 0.0, 0.0, 0.0, 0.0, 0.0, 0.0, 0.0, 0.0, 0.0, 0.0, 0.0, 0.0, 0.0, 0.0, 0.0, 0.0, 0.0, 0.0, 0.0, 0.0, 0.0, 0.0, 0.0, 0.0, 0.0, 0.0, 0.0, 0.0, 0.0, 0.0, 0.0, 0.0, 0.0, 0.0, 0.0, 0.0, 0.0, 0.0, 0.0, 0.0, 0.0, 0.0, 0.0, 0.0, 0.0, 0.0, 0.0, 0.0, 0.0, 0.0, 0.0, 0.0, 0.0, 0.0, 0.0, 0.0, 0.0, 0.0, 0.0, 0.0, 0.0, 0.0, 0.0, 0.0, 0.0, 0.0, 0.0, 0.0, 0.0, 0.0, 0.0, 0.0, 0.0, 0.0, 0.0, 0.0, 0.0, 0.0, 0.0, 0.0, 0.0, 0.0, 0.0, 0.0, 0.0, 0.0, 0.0, 0.0, 0.0, 0.0, 0.0, 0.0, 0.0, 0.0, 0.0, 0.0, 0.0, 0.0, 0.0, 0.0, 0.0, 0.0, 0.0, 0.0, 0.0, 0.0, 0.0, 0.0, 0.0, 0.0, 0.0, 0.0, 0.0, 0.0, 0.0, 0.0, 0.0, 0.0, 0.0, 0.0, 0.0, 0.0, 0.0, 0.0, 0.0, 0.0, 0.0, 0.0, 0.0, 0.0, 0.0, 0.0, 0.0, 0.0, 0.0, 0.0, 0.0, 0.0, 0.0, 0.0, 0.0, 0.0, 0.0, 0.0, 0.0, 0.0, 0.0, 0.0, 0.0, 0.0, 0.0, 0.0, 0.0, 0.0, 0.0, 0.0, 0.0, 0.0, 0.0, 0.0, 0.0, 0.0, 0.0, 0.0, 0.0, 0.0, 0.0, 0.0, 0.0, 0.0, 0.0, 0.0, 0.0, 0.0, 0.0, 0.0, 0.0, 0.0, 0.0, 0.0, 0.0, 0.0, 0.0, 0.0, 0.0, 0.0, 0.0, 0.0, 0.0, 0.0, 0.0, 0.0, 0.0, 0.0, 0.0, 0.0, 0.0, 0.0, 0.0, 0.0, 0.0, 0.0, 0.0, 0.0, 0.0, 0.0, 0.0, 0.0, 0.0, 0.0, 0.0, 0.0, 0.0, 0.0, 0.0, 0.0, 0.0, 0.0, 0.0, 0.0, 0.0, 0.0, 0.0, 0.0, 0.0, 0.0, 0.0, 0.0, 0.0, 0.0])
me_object_1_009.materials.append(mat_changeable)
me_object_1_009.update()
me_object_1_009.normals_split_custom_set([tuple(v) for v in zip(*[iter([2.353e-07, 1.0, 0.0, 2.353e-07, 1.0, 0.0, 2.353e-07, 1.0, 0.0, 2.353e-07, 1.0, 0.0, -1.0, 4.837e-07, -2.794e-07, -1.0, 4.837e-07, -2.794e-07, -1.0, 4.837e-07, -2.794e-07, -1.0, 4.837e-07, -2.794e-07, 2.094e-07, 1.0, 1.09e-07, 2.094e-07, 1.0, 1.09e-07, 2.094e-07, 1.0, 1.09e-07, 2.094e-07, 1.0, 1.09e-07, -1.0, -6.631e-08, 0.0, -1.0, -6.631e-08, 0.0, -1.0, -6.631e-08, 0.0, -1.0, -6.631e-08, 0.0, -2.353e-07, -1.0, 0.0, -2.353e-07, -1.0, 0.0, -2.353e-07, -1.0, 0.0, -2.353e-07, -1.0, 0.0, 2.791e-07, 1.0, 0.0, 2.791e-07, 1.0, 0.0, 2.791e-07, 1.0, 0.0, 2.791e-07, 1.0, 0.0, -1.0, -1.637e-07, -3.725e-07, -1.0, -1.637e-07, -3.725e-07, -1.0, -1.637e-07, -3.725e-07, -1.0, -1.637e-07, -3.725e-07, -2.094e-07, -1.0, 1.09e-07, -2.094e-07, -1.0, 1.09e-07, -2.094e-07, -1.0, 1.09e-07, -2.094e-07, -1.0, 1.09e-07, 1.0, 5.87e-07, 3.576e-07, 1.0, 5.87e-07, 3.576e-07, 1.0, 5.87e-07, 3.576e-07, 1.0, 5.87e-07, 3.576e-07, -1.0, -5.987e-08, -3.725e-07, -1.0, -5.987e-08, -3.725e-07, -1.0, -5.987e-08, -3.725e-07, -1.0, -5.987e-08, -3.725e-07, -2.791e-07, -1.0, 0.0, -2.791e-07, -1.0, 0.0, -2.791e-07, -1.0, 0.0, -2.791e-07, -1.0, 0.0, -1.0, -6.631e-08, 0.0, -1.0, -6.631e-08, 0.0, -1.0, -6.631e-08, 0.0, -1.0, -6.631e-08, 0.0, 1.377e-07, -7.256e-07, -1.0, 1.377e-07, -7.256e-07, -1.0, 1.377e-07, -7.256e-07, -1.0, 1.377e-07, -7.256e-07, -1.0, -2.236e-07, 7.256e-07, 1.0, -2.236e-07, 7.256e-07, 1.0, -2.236e-07, 7.256e-07, 1.0, -2.236e-07, 7.256e-07, 1.0, -1.341e-07, 7.256e-07, 1.0, -1.341e-07, 7.256e-07, 1.0, -1.341e-07, 7.256e-07, 1.0, -1.341e-07, 7.256e-07, 1.0, 1.0, 1.67e-07, 3.576e-07, 1.0, 1.67e-07, 3.576e-07, 1.0, 1.67e-07, 3.576e-07, 1.0, 1.67e-07, 3.576e-07, 1.0, -7.451e-08, 3.576e-07, 1.0, -7.451e-08, 3.576e-07, 1.0, -7.451e-08, 3.576e-07, 1.0, -7.451e-08, 3.576e-07, 1.0, -8.021e-08, 3.576e-07, 1.0, -8.021e-08, 3.576e-07, 1.0, -8.021e-08, 3.576e-07, 1.0, -8.021e-08, 3.576e-07, 1.0, 3.137e-07, 3.576e-07, 1.0, 3.137e-07, 3.576e-07, 1.0, 3.137e-07, 3.576e-07, 1.0, 3.137e-07, 3.576e-07, -1.462e-07, 7.207e-07, 1.0, -1.462e-07, 7.207e-07, 1.0, -1.462e-07, 7.207e-07, 1.0, -1.462e-07, 7.207e-07, 1.0, -1.949e-07, 5.789e-07, 1.0, -1.949e-07, 5.789e-07, 1.0, -1.949e-07, 5.789e-07, 1.0, -1.949e-07, 5.789e-07, 1.0, -1.856e-07, 7.163e-07, 1.0, -1.856e-07, 7.163e-07, 1.0, -1.856e-07, 7.163e-07, 1.0, -1.856e-07, 7.163e-07, 1.0, -2e-07, 7.247e-07, 1.0, -2e-07, 7.247e-07, 1.0, -2e-07, 7.247e-07, 1.0, -2e-07, 7.247e-07, 1.0, -1.939e-07, 6.467e-07, 1.0, -1.939e-07, 6.467e-07, 1.0, -1.939e-07, 6.467e-07, 1.0, -1.939e-07, 6.467e-07, 1.0, 1.489e-07, -6.467e-07, -1.0, 1.489e-07, -6.467e-07, -1.0, 1.489e-07, -6.467e-07, -1.0, 1.489e-07, -6.467e-07, -1.0, 2.2e-07, -7.256e-07, -1.0, 2.2e-07, -7.256e-07, -1.0, 2.2e-07, -7.256e-07, -1.0, 2.2e-07, -7.256e-07, -1.0, 1.587e-07, -5.789e-07, -1.0, 1.587e-07, -5.789e-07, -1.0, 1.587e-07, -5.789e-07, -1.0, 1.587e-07, -5.789e-07, -1.0, 1.747e-07, -7.207e-07, -1.0, 1.747e-07, -7.207e-07, -1.0, 1.747e-07, -7.207e-07, -1.0, 1.747e-07, -7.207e-07, -1.0, 1.885e-07, -7.163e-07, -1.0, 1.885e-07, -7.163e-07, -1.0, 1.885e-07, -7.163e-07, -1.0, 1.885e-07, -7.163e-07, -1.0, 1.365e-07, -7.247e-07, -1.0, 1.365e-07, -7.247e-07, -1.0, 1.365e-07, -7.247e-07, -1.0, 1.365e-07, -7.247e-07, -1.0])] * 3)])
me_cube_021 = bpy.data.meshes.new('Cube.021')
me_cube_021.from_pydata([(-0.005, -0.09858, -3.492e-09), (-0.005, -0.09858, 0.01644), (-0.005, 0.1016, -3.492e-09), (-0.005, 0.1016, 0.01644), (0.005, -0.09858, -3.492e-09), (0.005, -0.09858, 0.01644), (0.005, 0.1016, -3.492e-09), (0.005, 0.1016, 0.01644), (-0.005, -0.01147, -3.492e-09), (-0.005, -0.01147, 0.01644), (0.005, -0.01147, -3.492e-09), (0.005, -0.01147, 0.01644), (-0.005, -0.02192, -3.492e-09), (0.005, -0.02192, 0.01644), (-0.005, -0.02192, 0.01644), (0.005, -0.02192, -3.492e-09), (-0.005, -0.02397, -3.492e-09), (0.005, -0.02397, 0.01644), (-0.005, -0.02397, 0.01644), (0.005, -0.02397, -3.492e-09), (-0.005, 0.009992, 0.01644), (0.005, 0.009992, -3.492e-09), (-0.005, 0.009992, -3.492e-09), (0.005, 0.009992, 0.01644), (-0.005, 0.02088, 0.01644), (0.005, 0.02088, -3.492e-09), (-0.005, 0.02088, -3.492e-09), (0.005, 0.02088, 0.01644), (-0.005, 0.02289, 0.01644), (0.005, 0.02289, -3.492e-09), (-0.005, 0.02289, -3.492e-09), (0.005, 0.02289, 0.01644), (0.005, -0.02253, 0.03794), (-0.005, -0.02253, 0.03794), (0.005, 0.02213, 0.03794), (-0.005, 0.02213, 0.03794), (-0.005, 0.02213, 0.02406), (0.005, 0.02213, 0.02406), (-0.005, 0.02152, 0.02504), (0.005, 0.02152, 0.02504), (-0.005, 0.02152, 0.03794), (0.005, 0.02152, 0.03794), (0.005, -4.496e-05, 0.03794), (-0.005, -4.495e-05, 0.03794), (0.005, -4.496e-05, 0.02504), (-0.005, -4.495e-05, 0.02504), (0.005, -0.0009692, 0.02504), (-0.005, -0.0009692, 0.02504), (-0.005, -0.0009692, 0.03794), (0.005, -0.0009692, 0.03794), (-0.005, -0.02253, 0.02504), (0.005, -0.02253, 0.02504), (0.005, -0.0233, 0.02406), (-0.005, -0.0233, 0.02406), (-0.005, -0.0233, 0.03794), (0.005, -0.0233, 0.03794), (-0.005, -0.02394, 0.02406), (0.005, -0.02394, 0.02406), (0.005, 0.02277, 0.02406), (-0.005, 0.02277, 0.02406), (-0.005, -6.52e-05, 0.02406), (-0.005, -0.0009332, 0.02406), (0.005, -0.0009332, 0.02406), (0.005, -6.52e-05, 0.02406), (-0.005, -0.02199, 0.02406), (-0.005, -0.01132, 0.02406), (-0.005, 0.01016, 0.02406), (-0.005, 0.02083, 0.02406), (0.005, 0.02083, 0.02406), (0.005, 0.01016, 0.02406), (0.005, -0.01132, 0.02406), (0.005, -0.02199, 0.02406)], [], [(30, 28, 3, 2), (2, 3, 7, 6), (19, 17, 5, 4), (4, 5, 1, 0), (16, 19, 4, 0), (17, 18, 1, 5), (22, 21, 10, 8), (21, 23, 11, 10), (12, 14, 9, 8), (16, 18, 14, 12), (8, 10, 15, 12), (10, 11, 13, 15), (0, 1, 18, 16), (12, 15, 19, 16), (15, 13, 17, 19), (25, 27, 23, 21), (26, 25, 21, 22), (8, 9, 20, 22), (30, 29, 25, 26), (29, 31, 27, 25), (22, 20, 24, 26), (6, 7, 31, 29), (2, 6, 29, 30), (7, 3, 28, 31), (26, 24, 28, 30), (63, 44, 46, 62), (54, 33, 50, 53), (33, 54, 55, 32), (54, 53, 52, 55), (35, 40, 41, 34), (47, 50, 51, 46), (43, 48, 49, 42), (50, 33, 32, 51), (48, 47, 46, 49), (45, 43, 42, 44), (40, 38, 39, 41), (36, 35, 34, 37), (38, 45, 44, 39), (41, 39, 37, 34), (42, 49, 46, 44), (32, 55, 52, 51), (44, 63, 37, 39), (60, 63, 62, 61), (60, 36, 37, 63), (53, 61, 62, 52), (51, 52, 62, 46), (47, 61, 53, 50), (47, 48, 43, 45), (45, 60, 61, 47), (38, 36, 60, 45), (35, 36, 38, 40), (14, 64, 65, 9), (27, 68, 69, 23), (64, 71, 70, 65), (68, 67, 66, 69), (9, 65, 66, 20), (65, 70, 69, 66), (64, 56, 57, 71), (59, 67, 68, 58), (23, 69, 70, 11), (13, 14, 18, 17), (57, 17, 13, 71), (14, 13, 11, 9), (68, 27, 31, 58), (59, 28, 24, 67), (9, 11, 23, 20), (64, 14, 18, 56), (71, 13, 11, 70), (20, 23, 27, 24), (67, 24, 20, 66), (24, 27, 31, 28), (56, 18, 17, 57), (58, 31, 28, 59)])
_uv = me_cube_021.uv_layers.new(name='UVMap')
_uv.uv.foreach_set('vector', [0.375, 0.1988, 0.625, 0.1988, 0.625, 0.25, 0.375, 0.25, 0.375, 0.25, 0.625, 0.25, 0.625, 0.5, 0.375, 0.5, 0.375, 0.6979, 0.625, 0.6979, 0.625, 0.75, 0.375, 0.75, 0.375, 0.75, 0.625, 0.75, 0.625, 1.0, 0.375, 1.0, 0.125, 0.6979, 0.375, 0.6979, 0.375, 0.75, 0.125, 0.75, 0.625, 0.6979, 0.875, 0.6979, 0.875, 0.75, 0.625, 0.75, 0.125, 0.5913, 0.375, 0.5913, 0.375, 0.6581, 0.125, 0.6581, 0.375, 0.5913, 0.625, 0.5913, 0.625, 0.6581, 0.375, 0.6581, 0.375, 0.05828, 0.625, 0.05828, 0.625, 0.09194, 0.375, 0.09194, 0.375, 0.05205, 0.625, 0.05205, 0.625, 0.05828, 0.375, 0.05828, 0.125, 0.6581, 0.375, 0.6581, 0.375, 0.6917, 0.125, 0.6917, 0.375, 0.6581, 0.625, 0.6581, 0.625, 0.6917, 0.375, 0.6917, 0.375, 0.0, 0.625, 0.0, 0.625, 0.05205, 0.375, 0.05205, 0.125, 0.6917, 0.375, 0.6917, 0.375, 0.6979, 0.125, 0.6979, 0.375, 0.6917, 0.625, 0.6917, 0.625, 0.6979, 0.375, 0.6979, 0.375, 0.5575, 0.625, 0.5575, 0.625, 0.5913, 0.375, 0.5913, 0.125, 0.5575, 0.375, 0.5575, 0.375, 0.5913, 0.125, 0.5913, 0.375, 0.09194, 0.625, 0.09194, 0.625, 0.1587, 0.375, 0.1587, 0.125, 0.5512, 0.375, 0.5512, 0.375, 0.5575, 0.125, 0.5575, 0.375, 0.5512, 0.625, 0.5512, 0.625, 0.5575, 0.375, 0.5575, 0.375, 0.1587, 0.625, 0.1587, 0.625, 0.1925, 0.375, 0.1925, 0.375, 0.5, 0.625, 0.5, 0.625, 0.5512, 0.375, 0.5512, 0.125, 0.5, 0.375, 0.5, 0.375, 0.5512, 0.125, 0.5512, 0.625, 0.5, 0.875, 0.5, 0.875, 0.5512, 0.625, 0.5512, 0.375, 0.1925, 0.625, 0.1925, 0.625, 0.1988, 0.375, 0.1988, 0.4185, 0.4903, 0.4185, 0.9617, 0.5815, 0.9617, 0.4185, 0.5098, 0.4971, 0.9443, 0.5029, 0.9443, 0.4971, 0.9694, 0.4971, 0.964, 0.4971, 0.9694, 0.4971, 0.9859, 0.5815, 0.9859, 0.5815, 0.9694, 0.4971, 0.9443, 0.4971, 0.964, 0.5815, 0.964, 0.5815, 0.9443, 0.4971, 0.01423, 0.4971, 0.0274, 0.5815, 0.0274, 0.5815, 0.01423, 0.4971, 0.5083, 0.4971, 0.9694, 0.5815, 0.9694, 0.5815, 0.5083, 0.4971, 0.4885, 0.4971, 0.5083, 0.5815, 0.5083, 0.5815, 0.4885, 0.5029, 0.9617, 0.5029, 0.9443, 0.4185, 0.9443, 0.4185, 0.9617, 0.4971, 0.9443, 0.4971, 0.9617, 0.5815, 0.9617, 0.5815, 0.9443, 0.5029, 0.9617, 0.5029, 0.9443, 0.4185, 0.9443, 0.4185, 0.9617, 0.4971, 0.9443, 0.4971, 0.9617, 0.5815, 0.9617, 0.5815, 0.9443, 0.5029, 0.964, 0.5029, 0.9443, 0.4185, 0.9443, 0.4185, 0.964, 0.4971, 0.0274, 0.4971, 0.4885, 0.5815, 0.4885, 0.5815, 0.0274, 0.5815, 0.9443, 0.5815, 0.9617, 0.4185, 0.01423, 0.4185, 0.9443, 0.4185, 0.9443, 0.5815, 0.9443, 0.5815, 0.9617, 0.4185, 0.9617, 0.4185, 0.9443, 0.5815, 0.9443, 0.5815, 0.964, 0.4185, 0.9617, 0.5815, 0.4885, 0.4185, 0.4903, 0.4185, 0.01423, 0.5815, 0.0274, 0.5029, 0.4903, 0.4185, 0.4903, 0.4185, 0.5098, 0.5029, 0.5098, 0.5029, 0.4903, 0.5029, 0.01423, 0.4185, 0.01423, 0.4185, 0.4903, 0.5029, 0.9859, 0.5029, 0.5098, 0.4185, 0.5098, 0.4185, 0.9859, 0.4185, 0.9617, 0.5815, 0.964, 0.4185, 0.5098, 0.5815, 0.9617, 0.4971, 0.5083, 0.5029, 0.5098, 0.5029, 0.9859, 0.4971, 0.9694, 0.4971, 0.9617, 0.4971, 0.9443, 0.4971, 0.4885, 0.5029, 0.9617, 0.5029, 0.9617, 0.5029, 0.4903, 0.5029, 0.5098, 0.4971, 0.5083, 0.4971, 0.0274, 0.5029, 0.01423, 0.5029, 0.4903, 0.5029, 0.9617, 0.5029, 0.9443, 0.5029, 0.964, 0.4971, 0.0274, 0.4971, 0.9443, 0.5011, 0.9909, 0.4989, 0.9634, 0.4994, 0.9634, 0.5013, 0.9887, 0.4508, 0.2522, 0.4217, 0.9634, 0.4607, 0.9634, 0.4762, 0.4146, 0.4988, 0.9579, 0.5854, 0.9579, 0.5854, 0.7296, 0.4988, 0.7296, 0.5854, 0.04208, 0.4988, 0.04208, 0.4988, 0.2704, 0.5854, 0.2704, 0.5013, 0.9887, 0.4994, 0.9634, 0.5006, 0.9634, 0.5015, 0.9838, 0.4988, 0.7296, 0.5854, 0.7296, 0.5854, 0.2704, 0.4988, 0.2704, 0.4988, 0.9579, 0.4988, 0.9995, 0.5854, 0.9995, 0.5854, 0.9579, 0.4988, 0.0005013, 0.4988, 0.04208, 0.5854, 0.04208, 0.5854, 0.0005016, 0.4762, 0.4146, 0.4607, 0.9634, 0.5393, 0.9634, 0.5238, 0.7827, 0.5492, 0.9451, 0.5011, 0.9909, 0.4948, 0.9811, 0.5553, 0.9791, 0.5854, 0.9634, 0.5553, 0.9791, 0.5492, 0.9451, 0.5783, 0.9634, 0.5011, 0.9909, 0.5492, 0.9451, 0.5238, 0.7827, 0.5013, 0.9887, 0.4217, 0.9634, 0.4508, 0.2522, 0.4463, 0.2201, 0.4146, 0.9634, 0.5012, 0.9634, 0.5034, 0.9811, 0.5017, 0.9816, 0.5011, 0.9634, 0.5013, 0.9887, 0.5238, 0.7827, 0.4762, 0.4146, 0.5015, 0.9838, 0.4989, 0.9634, 0.5011, 0.9909, 0.5011, 0.9914, 0.4988, 0.9634, 0.5783, 0.9634, 0.5492, 0.9451, 0.5238, 0.7827, 0.5393, 0.9634, 0.5015, 0.9838, 0.4762, 0.4146, 0.4508, 0.2522, 0.5017, 0.9816, 0.5011, 0.9634, 0.5017, 0.9816, 0.5015, 0.9838, 0.5006, 0.9634, 0.5017, 0.9816, 0.4508, 0.2522, 0.4432, 0.9811, 0.5034, 0.9811, 0.4988, 0.9634, 0.4948, 0.9811, 0.5553, 0.9791, 0.5854, 0.9634, 0.4146, 0.9634, 0.4432, 0.9811, 0.5034, 0.9811, 0.5012, 0.9634])
me_cube_021.materials.append(mat_changeable)
me_cube_021.update()
me_cube_021.normals_split_custom_set([tuple(v) for v in zip(*[iter([-1.0, 0.0, 0.0, -1.0, 0.0, 0.0, -1.0, 0.0, 0.0, -1.0, 0.0, 0.0, 0.0, 1.0, 0.0, 0.0, 1.0, 0.0, 0.0, 1.0, 0.0, 0.0, 1.0, 0.0, 1.0, 0.0, 0.0, 1.0, 0.0, 0.0, 1.0, 0.0, 0.0, 1.0, 0.0, 0.0, 0.0, -1.0, 0.0, 0.0, -1.0, 0.0, 0.0, -1.0, 0.0, 0.0, -1.0, 0.0, 0.0, 0.0, -1.0, 0.0, 0.0, -1.0, 0.0, 0.0, -1.0, 0.0, 0.0, -1.0, 0.0, 0.0, 1.0, 0.0, 0.0, 1.0, 0.0, 0.0, 1.0, 0.0, 0.0, 1.0, -3.232e-14, 0.0, -1.0, -3.232e-14, 0.0, -1.0, -3.232e-14, 0.0, -1.0, -3.232e-14, 0.0, -1.0, 1.0, 0.0, 0.0, 1.0, 0.0, 0.0, 1.0, 0.0, 0.0, 1.0, 0.0, 0.0, -1.0, 0.0, 0.0, -1.0, 0.0, 0.0, -1.0, 0.0, 0.0, -1.0, 0.0, 0.0, -1.0, 0.0, 0.0, -1.0, 0.0, 0.0, -1.0, 0.0, 0.0, -1.0, 0.0, 0.0, 0.0, 0.0, -1.0, 0.0, 0.0, -1.0, 0.0, 0.0, -1.0, 0.0, 0.0, -1.0, 1.0, 0.0, 0.0, 1.0, 0.0, 0.0, 1.0, 0.0, 0.0, 1.0, 0.0, 0.0, -1.0, 0.0, 0.0, -1.0, 0.0, 0.0, -1.0, 0.0, 0.0, -1.0, 0.0, 0.0, 0.0, 0.0, -1.0, 0.0, 0.0, -1.0, 0.0, 0.0, -1.0, 0.0, 0.0, -1.0, 1.0, 0.0, 0.0, 1.0, 0.0, 0.0, 1.0, 0.0, 0.0, 1.0, 0.0, 0.0, 1.0, 0.0, 0.0, 1.0, 0.0, 0.0, 1.0, 0.0, 0.0, 1.0, 0.0, 0.0, 3.984e-15, 0.0, -1.0, 3.984e-15, 0.0, -1.0, 3.984e-15, 0.0, -1.0, 3.984e-15, 0.0, -1.0, -1.0, 0.0, 0.0, -1.0, 0.0, 0.0, -1.0, 0.0, 0.0, -1.0, 0.0, 0.0, 0.0, 0.0, -1.0, 0.0, 0.0, -1.0, 0.0, 0.0, -1.0, 0.0, 0.0, -1.0, 1.0, 0.0, 0.0, 1.0, 0.0, 0.0, 1.0, 0.0, 0.0, 1.0, 0.0, 0.0, -1.0, 0.0, 0.0, -1.0, 0.0, 0.0, -1.0, 0.0, 0.0, -1.0, 0.0, 0.0, 1.0, 0.0, 0.0, 1.0, 0.0, 0.0, 1.0, 0.0, 0.0, 1.0, 0.0, 0.0, -8.266e-15, 0.0, -1.0, -8.266e-15, 0.0, -1.0, -8.266e-15, 0.0, -1.0, -8.266e-15, 0.0, -1.0, -7.012e-08, 0.0, 1.0, -7.012e-08, 0.0, 1.0, -7.012e-08, 0.0, 1.0, -7.012e-08, 0.0, 1.0, -1.0, 0.0, 0.0, -1.0, 0.0, 0.0, -1.0, 0.0, 0.0, -1.0, 0.0, 0.0, 1.0, 0.0, 0.0, 1.0, 0.0, 0.0, 1.0, 0.0, 0.0, 1.0, 0.0, 0.0, -1.0, -1.984e-06, -8.693e-08, -1.0, -1.984e-06, -8.693e-08, -1.0, -1.984e-06, -8.693e-08, -1.0, -1.984e-06, -8.693e-08, -2.362e-07, 0.0, 1.0, -2.362e-07, 0.0, 1.0, -2.362e-07, 0.0, 1.0, -2.362e-07, 0.0, 1.0, -7.451e-07, -1.0, -1.048e-07, -7.451e-07, -1.0, -1.048e-07, -7.451e-07, -1.0, -1.048e-07, -7.451e-07, -1.0, -1.048e-07, 2.953e-07, 0.0, 1.0, 2.953e-07, 0.0, 1.0, 2.953e-07, 0.0, 1.0, 2.953e-07, 0.0, 1.0, 0.0, 1.469e-06, 1.0, 0.0, 1.469e-06, 1.0, 0.0, 1.469e-06, 1.0, 0.0, 1.469e-06, 1.0, -3.936e-07, 0.0, 1.0, -3.936e-07, 0.0, 1.0, -3.936e-07, 0.0, 1.0, -3.936e-07, 0.0, 1.0, 5.588e-07, 1.0, 0.0, 5.588e-07, 1.0, 0.0, 5.588e-07, 1.0, 0.0, 5.588e-07, 1.0, 0.0, -7.48e-07, -1.0, 2.82e-08, -7.48e-07, -1.0, 2.82e-08, -7.48e-07, -1.0, 2.82e-08, -7.48e-07, -1.0, 2.82e-08, 7.489e-07, 1.0, -2.336e-08, 7.489e-07, 1.0, -2.336e-08, 7.489e-07, 1.0, -2.336e-08, 7.489e-07, 1.0, -2.336e-08, -5.588e-07, -1.0, 0.0, -5.588e-07, -1.0, 0.0, -5.588e-07, -1.0, 0.0, -5.588e-07, -1.0, 0.0, 7.451e-07, 1.0, 0.0, 7.451e-07, 1.0, 0.0, 7.451e-07, 1.0, 0.0, 7.451e-07, 1.0, 0.0, 0.0, 1.382e-06, 1.0, 0.0, 1.382e-06, 1.0, 0.0, 1.382e-06, 1.0, 0.0, 1.382e-06, 1.0, 1.0, 0.0, 0.0, 1.0, 0.0, 0.0, 1.0, 0.0, 0.0, 1.0, 0.0, 0.0, 1.0, 0.0, 0.0, 1.0, 0.0, 0.0, 1.0, 0.0, 0.0, 1.0, 0.0, 0.0, 1.0, -1.764e-07, 0.0, 1.0, -1.764e-07, 0.0, 1.0, -1.764e-07, 0.0, 1.0, -1.764e-07, 0.0, 1.0, 2.106e-07, 6.425e-08, 1.0, 2.106e-07, 6.425e-08, 1.0, 2.106e-07, 6.425e-08, 1.0, 2.106e-07, 6.425e-08, -9.568e-08, 0.0, -1.0, -9.568e-08, 0.0, -1.0, -9.568e-08, 0.0, -1.0, -9.568e-08, 0.0, -1.0, 0.0, -6.713e-07, -1.0, 0.0, -6.713e-07, -1.0, 0.0, -6.713e-07, -1.0, 0.0, -6.713e-07, -1.0, 0.0, -9.993e-07, -1.0, 0.0, -9.993e-07, -1.0, 0.0, -9.993e-07, -1.0, 0.0, -9.993e-07, -1.0, 1.0, 0.0, 0.0, 1.0, 0.0, 0.0, 1.0, 0.0, 0.0, 1.0, 0.0, 0.0, -1.0, -6.294e-08, -1.16e-06, -1.0, -6.294e-08, -1.16e-06, -1.0, -6.294e-08, -1.16e-06, -1.0, -6.294e-08, -1.16e-06, -1.0, 0.0, 0.0, -1.0, 0.0, 0.0, -1.0, 0.0, 0.0, -1.0, 0.0, 0.0, -1.0, 0.0, 0.0, -1.0, 0.0, 0.0, -1.0, 0.0, 0.0, -1.0, 0.0, 0.0, -1.0, -1.053e-07, -3.213e-08, -1.0, -1.053e-07, -3.213e-08, -1.0, -1.053e-07, -3.213e-08, -1.0, -1.053e-07, -3.213e-08, -1.0, -8.819e-07, -8.693e-08, -1.0, -8.819e-07, -8.693e-08, -1.0, -8.819e-07, -8.693e-08, -1.0, -8.819e-07, -8.693e-08, -1.0, 0.0, 9.166e-07, -1.0, 0.0, 9.166e-07, -1.0, 0.0, 9.166e-07, -1.0, 0.0, 9.166e-07, 1.0, 0.0, 3.055e-07, 1.0, 0.0, 3.055e-07, 1.0, 0.0, 3.055e-07, 1.0, 0.0, 3.055e-07, 0.0, 6.979e-07, 1.0, 0.0, 6.979e-07, 1.0, 0.0, 6.979e-07, 1.0, 0.0, 6.979e-07, 1.0, 0.0, 6.979e-07, 1.0, 0.0, 6.979e-07, 1.0, 0.0, 6.979e-07, 1.0, 0.0, 6.979e-07, 1.0, -1.0, -6.67e-08, 7.65e-07, -1.0, -6.67e-08, 7.65e-07, -1.0, -6.67e-08, 7.65e-07, -1.0, -6.67e-08, 7.65e-07, 0.0, 1.041e-06, 1.0, 0.0, 1.041e-06, 1.0, 0.0, 1.041e-06, 1.0, 0.0, 1.041e-06, 1.0, 0.0, 0.0, 1.0, 0.0, 0.0, 1.0, 0.0, 0.0, 1.0, 0.0, 0.0, 1.0, 0.0, 3.832e-06, 1.0, 0.0, 3.832e-06, 1.0, 0.0, 3.832e-06, 1.0, 0.0, 3.832e-06, 1.0, 1.0, 8.894e-08, -2.268e-09, 1.0, 8.894e-08, -2.268e-09, 1.0, 8.894e-08, -2.268e-09, 1.0, 8.894e-08, -2.268e-09, 0.0, 0.0, 1.0, 0.0, 0.0, 1.0, 0.0, 0.0, 1.0, 0.0, 0.0, 1.0, 1.0, 0.0, -3.055e-07, 1.0, 0.0, -3.055e-07, 1.0, 0.0, -3.055e-07, 1.0, 0.0, -3.055e-07, 0.0, 0.0, 1.0, 0.0, 0.0, 1.0, 0.0, 0.0, 1.0, 0.0, 0.0, 1.0, 1.0, 0.0, 3.055e-07, 1.0, 0.0, 3.055e-07, 1.0, 0.0, 3.055e-07, 1.0, 0.0, 3.055e-07, -1.0, 0.0, 6.111e-07, -1.0, 0.0, 6.111e-07, -1.0, 0.0, 6.111e-07, -1.0, 0.0, 6.111e-07, -7.835e-08, 0.0, 1.0, -7.835e-08, 0.0, 1.0, -7.835e-08, 0.0, 1.0, -7.835e-08, 0.0, 1.0, -1.0, -2.394e-07, 1.068e-06, -1.0, -2.394e-07, 1.068e-06, -1.0, -2.394e-07, 1.068e-06, -1.0, -2.394e-07, 1.068e-06, 1.0, 0.0, -3.055e-07, 1.0, 0.0, -3.055e-07, 1.0, 0.0, -3.055e-07, 1.0, 0.0, -3.055e-07, -2.776e-08, 0.0, 1.0, -2.776e-08, 0.0, 1.0, -2.776e-08, 0.0, 1.0, -2.776e-08, 0.0, 1.0, -1.0, 0.0, 6.111e-07, -1.0, 0.0, 6.111e-07, -1.0, 0.0, 6.111e-07, -1.0, 0.0, 6.111e-07, 3.054e-08, 0.0, 1.0, 3.054e-08, 0.0, 1.0, 3.054e-08, 0.0, 1.0, 3.054e-08, 0.0, 1.0, 0.0, -1.0, 0.003537, 0.0, -1.0, 0.003537, 0.0, -1.0, 0.003537, 0.0, -1.0, 0.003537, 3.158e-05, 0.9999, 0.01456, 3.216e-05, 0.9999, 0.01456, 3.163e-05, 0.9999, 0.01456, 3.205e-05, 0.9999, 0.01456])] * 3)])
me_cube_022 = bpy.data.meshes.new('Cube.022')
me_cube_022.from_pydata([(0.005, -0.00774, -0.005), (0.005, -0.00774, 0.005), (0.005, 0.00774, -0.005), (0.005, 0.00774, 0.005), (-0.005, -0.00774, -0.005), (-0.005, -0.00774, 0.005), (-0.005, 0.00774, -0.005), (-0.005, 0.00774, 0.005), (0.003603, -0.007285, -0.004424), (0.003603, -0.007285, 0.004424), (0.003603, 0.007285, 0.004424), (0.003603, 0.007285, -0.004424), (-0.003603, 0.007285, -0.004424), (-0.003603, 0.007285, 0.004424), (-0.003603, -0.007285, 0.004424), (-0.003603, -0.007285, -0.004424), (0.005, -0.025, -0.005), (0.005, -0.025, 0.005), (0.005, 0.025, 0.005), (0.005, 0.025, -0.005), (-0.005, 0.025, -0.005), (-0.005, 0.025, 0.005), (-0.005, -0.025, 0.005), (-0.005, -0.025, -0.005), (0.003603, -0.01975, -0.004424), (0.003671, -0.0236, -0.004452), (0.003612, -0.02165, -0.004428), (0.003637, -0.02306, -0.004438), (0.003671, -0.0236, 0.004452), (0.003603, -0.01975, 0.004424), (0.003637, -0.02306, 0.004438), (0.003612, -0.02165, 0.004428), (0.003603, 0.01975, 0.004424), (0.003671, 0.0236, 0.004452), (0.003612, 0.02165, 0.004428), (0.003637, 0.02306, 0.004438), (0.003671, 0.0236, -0.004452), (0.003603, 0.01975, -0.004424), (0.003637, 0.02306, -0.004438), (0.003612, 0.02165, -0.004428), (-0.003671, 0.0236, -0.004452), (-0.003603, 0.01975, -0.004424), (-0.003637, 0.02306, -0.004438), (-0.003612, 0.02165, -0.004428), (-0.003603, 0.01975, 0.004424), (-0.003671, 0.0236, 0.004452), (-0.003612, 0.02165, 0.004428), (-0.003637, 0.02306, 0.004438), (-0.003603, -0.01975, 0.004424), (-0.003671, -0.0236, 0.004452), (-0.003612, -0.02165, 0.004428), (-0.003637, -0.02306, 0.004438), (-0.003671, -0.0236, -0.004452), (-0.003603, -0.01975, -0.004424), (-0.003637, -0.02306, -0.004438), (-0.003612, -0.02165, -0.004428)], [], [(0, 2, 3, 1), (6, 4, 5, 7), (7, 21, 20, 6), (2, 0, 4, 6), (7, 5, 1, 3), (11, 12, 13, 10), (15, 8, 9, 14), (3, 18, 21, 7), (6, 20, 19, 2), (5, 22, 17, 1), (1, 17, 16, 0), (4, 23, 22, 5), (0, 16, 23, 4), (2, 19, 18, 3), (25, 28, 30, 27), (27, 30, 31, 26), (26, 31, 29, 24), (33, 36, 38, 35), (35, 38, 39, 34), (34, 39, 37, 32), (41, 37, 39, 43), (43, 39, 38, 42), (42, 38, 36, 40), (32, 44, 46, 34), (34, 46, 47, 35), (35, 47, 45, 33), (44, 41, 43, 46), (46, 43, 42, 47), (47, 42, 40, 45), (49, 52, 54, 51), (51, 54, 55, 50), (50, 55, 53, 48), (24, 53, 55, 26), (26, 55, 54, 27), (27, 54, 52, 25), (48, 29, 31, 50), (50, 31, 30, 51), (51, 30, 28, 49), (15, 53, 24, 8), (8, 24, 29, 9), (16, 25, 52, 23), (17, 28, 25, 16), (9, 29, 48, 14), (22, 49, 28, 17), (19, 36, 33, 18), (13, 44, 32, 10), (10, 32, 37, 11), (18, 33, 45, 21), (11, 37, 41, 12), (20, 40, 36, 19), (12, 41, 44, 13), (21, 45, 40, 20), (14, 48, 53, 15), (23, 52, 49, 22)])
me_cube_022.polygons.foreach_set('material_index', [0, 0, 0, 0, 0, 1, 1, 0, 0, 0, 0, 0, 0, 0, 0, 0, 0, 0, 0, 0, 0, 0, 0, 0, 0, 0, 0, 0, 0, 0, 0, 0, 0, 0, 0, 0, 0, 0, 0, 0, 0, 0, 0, 0, 0, 0, 0, 0, 0, 0, 0, 0, 0, 0])
_uv = me_cube_022.uv_layers.new(name='UVMap')
_uv.uv.foreach_set('vector', [0.375, 0.0, 0.375, 0.25, 0.625, 0.25, 0.625, 0.0, 0.375, 0.5, 0.375, 0.75, 0.625, 0.75, 0.625, 0.5, 0.625, 0.5, 0.625, 0.5, 0.375, 0.5, 0.375, 0.5, 0.125, 0.5, 0.125, 0.75, 0.375, 0.75, 0.375, 0.5, 0.625, 0.5, 0.625, 0.75, 0.875, 0.75, 0.875, 0.5, 0.375, 0.25, 0.375, 0.5, 0.625, 0.5, 0.625, 0.25, 0.375, 0.75, 0.375, 1.0, 0.625, 1.0, 0.625, 0.75, 0.875, 0.5, 0.875, 0.5, 0.625, 0.5, 0.625, 0.5, 0.375, 0.5, 0.375, 0.5, 0.125, 0.5, 0.125, 0.5, 0.625, 0.75, 0.625, 0.75, 0.875, 0.75, 0.875, 0.75, 0.625, 0.0, 0.625, 0.0, 0.375, 0.0, 0.375, 0.0, 0.375, 0.75, 0.375, 0.75, 0.625, 0.75, 0.625, 0.75, 0.125, 0.75, 0.125, 0.75, 0.375, 0.75, 0.375, 0.75, 0.375, 0.25, 0.375, 0.25, 0.625, 0.25, 0.625, 0.25, 0.375, 0.0, 0.625, 0.0, 0.625, 0.0, 0.375, 0.0, 0.375, 1.0, 0.625, 1.0, 0.6251, 1.0, 0.3749, 1.0, 0.3749, 1.0, 0.6251, 1.0, 0.625, 1.0, 0.375, 1.0, 0.625, 0.25, 0.375, 0.25, 0.375, 0.25, 0.625, 0.25, 0.625, 0.25, 0.375, 0.25, 0.3749, 0.25, 0.6251, 0.2499, 0.6251, 0.2499, 0.3749, 0.25, 0.375, 0.25, 0.625, 0.25, 0.375, 0.5, 0.375, 0.25, 0.3749, 0.25, 0.3749, 0.5, 0.3749, 0.5, 0.125, 0.5, 0.125, 0.5, 0.375, 0.5, 0.375, 0.5, 0.125, 0.5, 0.125, 0.5, 0.375, 0.5, 0.625, 0.25, 0.625, 0.5, 0.6251, 0.5001, 0.6251, 0.2499, 0.6251, 0.2499, 0.6251, 0.5001, 0.625, 0.5, 0.625, 0.25, 0.875, 0.5, 0.625, 0.5, 0.625, 0.5, 0.875, 0.5, 0.625, 0.5, 0.375, 0.5, 0.3749, 0.5, 0.6251, 0.5001, 0.6251, 0.5001, 0.3749, 0.5, 0.375, 0.5, 0.625, 0.5, 0.625, 0.5, 0.375, 0.5, 0.375, 0.5, 0.625, 0.5, 0.625, 0.75, 0.375, 0.75, 0.375, 0.75, 0.625, 0.75, 0.625, 0.75, 0.375, 0.75, 0.3749, 0.75, 0.6251, 0.7499, 0.6251, 0.7499, 0.3749, 0.75, 0.375, 0.75, 0.625, 0.75, 0.375, 1.0, 0.375, 0.75, 0.3749, 0.75, 0.3749, 1.0, 0.125, 0.75, 0.3749, 0.75, 0.375, 0.75, 0.125, 0.75, 0.125, 0.75, 0.375, 0.75, 0.375, 0.75, 0.125, 0.75, 0.625, 0.75, 0.625, 1.0, 0.6251, 1.0, 0.6251, 0.7499, 0.6251, 0.7499, 0.6251, 1.0, 0.625, 1.0, 0.625, 0.75, 0.625, 0.75, 0.875, 0.75, 0.875, 0.75, 0.625, 0.75, 0.375, 0.75, 0.375, 0.75, 0.375, 1.0, 0.375, 1.0, 0.375, 1.0, 0.375, 1.0, 0.625, 1.0, 0.625, 1.0, 0.125, 0.75, 0.125, 0.75, 0.375, 0.75, 0.375, 0.75, 0.625, 0.0, 0.625, 0.0, 0.375, 0.0, 0.375, 0.0, 0.625, 1.0, 0.625, 1.0, 0.625, 0.75, 0.625, 0.75, 0.625, 0.75, 0.625, 0.75, 0.875, 0.75, 0.875, 0.75, 0.375, 0.25, 0.375, 0.25, 0.625, 0.25, 0.625, 0.25, 0.625, 0.5, 0.625, 0.5, 0.625, 0.25, 0.625, 0.25, 0.625, 0.25, 0.625, 0.25, 0.375, 0.25, 0.375, 0.25, 0.875, 0.5, 0.875, 0.5, 0.625, 0.5, 0.625, 0.5, 0.375, 0.25, 0.375, 0.25, 0.375, 0.5, 0.375, 0.5, 0.375, 0.5, 0.375, 0.5, 0.125, 0.5, 0.125, 0.5, 0.375, 0.5, 0.375, 0.5, 0.625, 0.5, 0.625, 0.5, 0.625, 0.5, 0.625, 0.5, 0.375, 0.5, 0.375, 0.5, 0.625, 0.75, 0.625, 0.75, 0.375, 0.75, 0.375, 0.75, 0.375, 0.75, 0.375, 0.75, 0.625, 0.75, 0.625, 0.75])
me_cube_022.materials.append(mat_changeable)
me_cube_022.materials.append(mat_glass)
me_cube_022.update()

# ---- objects
ob_lcorner = bpy.data.objects.new('LCorner', me_object_1_003)
ob_tstretch = bpy.data.objects.new('TStretch', me_object_1_004)
ob_lstretch = bpy.data.objects.new('LStretch', me_object_1_005)
ob_rcorner = bpy.data.objects.new('RCorner', me_object_1_002)
ob_rstretch = bpy.data.objects.new('RStretch', me_object_1_009)
ob_bstretch = bpy.data.objects.new('BStretch', me_cube_021)
ob_leaf = bpy.data.objects.new('Leaf', me_cube_022)

# ---- transforms, parenting, visibility, modifiers, constraints
ob_lcorner.location = (0.1663, 0.006942, 0.06936)
ob_lcorner.rotation_mode = 'QUATERNION'
ob_lcorner.rotation_quaternion = (1.0, 0.0, 0.0, 0.0)
ob_tstretch.location = (0.03407, 0.006942, 0.06936)
ob_tstretch.rotation_mode = 'QUATERNION'
ob_tstretch.rotation_quaternion = (1.0, 0.0, 0.0, 0.0)
ob_lstretch.location = (-0.09895, 0.006942, -0.05472)
ob_lstretch.rotation_mode = 'QUATERNION'
ob_lstretch.rotation_quaternion = (1.0, 0.0, 0.0, 0.0)
ob_rcorner.location = (-0.09913, 0.006942, 0.06936)
ob_rcorner.rotation_mode = 'QUATERNION'
ob_rcorner.rotation_quaternion = (1.0, 0.0, 0.0, 0.0)
ob_rstretch.location = (0.1654, 0.006942, -0.05472)
ob_rstretch.rotation_mode = 'QUATERNION'
ob_rstretch.rotation_quaternion = (1.0, 0.0, 0.0, 0.0)
ob_bstretch.location = (0.03503, 0.006264, -0.1384)
ob_leaf.location = (0.04431, 0.006917, -0.04843)

# ---- collection membership
scene.collection.objects.link(ob_lcorner)
scene.collection.objects.link(ob_tstretch)
scene.collection.objects.link(ob_lstretch)
scene.collection.objects.link(ob_rcorner)
scene.collection.objects.link(ob_rstretch)
scene.collection.objects.link(ob_bstretch)
scene.collection.objects.link(ob_leaf)

# ---- scene / render settings (as saved in the file)
scene.frame_start = 1; scene.frame_end = 559; scene.frame_set(597)
scene.render.engine = 'CYCLES'
scene.render.fps = 30
scene.render.use_placeholder = True
scene.render.use_overwrite = False
scene.cycles.use_denoising = False
scene.cycles.samples = 128
scene.cycles.diffuse_bounces = 8
scene.cycles.glossy_bounces = 8
scene.cycles.transmission_bounces = 4
scene.cycles.volume_bounces = 4
scene.cycles.transparent_max_bounces = 16
scene.view_settings.exposure = 1.0
bpy.context.view_layer.update()

# ---- added for rendering (the .blend has no active camera): camera
cam_auto = bpy.data.cameras.new('AutoCamera')
cam_auto.lens = 50.0
cam_auto.sensor_width = 36.0
cam_auto.clip_end = 1000.0
ob_auto_camera = bpy.data.objects.new('AutoCamera', cam_auto)
scene.collection.objects.link(ob_auto_camera)
ob_auto_camera.location = (0.396223, -0.427421, 0.255628)
ob_auto_camera.rotation_euler = (1.09748, -7.21219e-08, 0.694738)
scene.camera = ob_auto_camera
bpy.context.view_layer.update()
